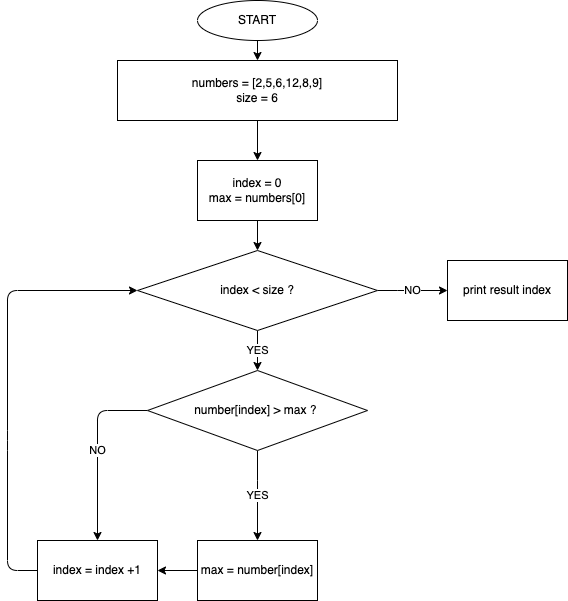

The diagram above was exported from draw.io. Its source (the exported page's mxGraphModel, read from the mxfile embedded in the PNG):
<mxGraphModel dx="534" dy="247" grid="1" gridSize="10" guides="1" tooltips="1" connect="1" arrows="1" fold="1" page="1" pageScale="1" pageWidth="827" pageHeight="1169" math="0" shadow="0">
  <root>
    <mxCell id="0" />
    <mxCell id="1" parent="0" />
    <mxCell id="4" value="" style="edgeStyle=none;html=1;" edge="1" parent="1" source="2" target="3">
      <mxGeometry relative="1" as="geometry" />
    </mxCell>
    <mxCell id="2" value="START" style="ellipse;whiteSpace=wrap;html=1;" vertex="1" parent="1">
      <mxGeometry x="210" y="10" width="120" height="40" as="geometry" />
    </mxCell>
    <mxCell id="6" value="" style="edgeStyle=none;html=1;" edge="1" parent="1" source="3" target="5">
      <mxGeometry relative="1" as="geometry" />
    </mxCell>
    <mxCell id="3" value="numbers = [2,5,6,12,8,9]&lt;br&gt;size = 6" style="whiteSpace=wrap;html=1;" vertex="1" parent="1">
      <mxGeometry x="130" y="70" width="280" height="60" as="geometry" />
    </mxCell>
    <mxCell id="8" value="" style="edgeStyle=none;html=1;" edge="1" parent="1" source="5" target="7">
      <mxGeometry relative="1" as="geometry" />
    </mxCell>
    <mxCell id="5" value="index = 0&lt;br&gt;max = numbers[0]" style="whiteSpace=wrap;html=1;" vertex="1" parent="1">
      <mxGeometry x="210" y="170" width="120" height="60" as="geometry" />
    </mxCell>
    <mxCell id="10" value="NO" style="edgeStyle=none;html=1;" edge="1" parent="1" source="7" target="9">
      <mxGeometry relative="1" as="geometry">
        <Array as="points">
          <mxPoint x="420" y="300" />
        </Array>
      </mxGeometry>
    </mxCell>
    <mxCell id="12" value="YES" style="edgeStyle=none;html=1;" edge="1" parent="1" source="7">
      <mxGeometry relative="1" as="geometry">
        <mxPoint x="270" y="380" as="targetPoint" />
      </mxGeometry>
    </mxCell>
    <mxCell id="7" value="index &amp;lt; size ?" style="rhombus;whiteSpace=wrap;html=1;" vertex="1" parent="1">
      <mxGeometry x="150" y="260" width="240" height="80" as="geometry" />
    </mxCell>
    <mxCell id="9" value="print result index" style="whiteSpace=wrap;html=1;" vertex="1" parent="1">
      <mxGeometry x="460" y="270" width="120" height="60" as="geometry" />
    </mxCell>
    <mxCell id="15" value="YES" style="edgeStyle=none;html=1;" edge="1" parent="1" source="13" target="14">
      <mxGeometry relative="1" as="geometry">
        <Array as="points">
          <mxPoint x="270" y="500" />
        </Array>
      </mxGeometry>
    </mxCell>
    <mxCell id="17" value="NO" style="edgeStyle=none;html=1;exitX=0;exitY=0.5;exitDx=0;exitDy=0;entryX=0.5;entryY=0;entryDx=0;entryDy=0;" edge="1" parent="1" source="13" target="16">
      <mxGeometry relative="1" as="geometry">
        <Array as="points">
          <mxPoint x="110" y="420" />
        </Array>
      </mxGeometry>
    </mxCell>
    <mxCell id="13" value="number[index] &amp;gt; max ?&amp;nbsp;" style="rhombus;whiteSpace=wrap;html=1;" vertex="1" parent="1">
      <mxGeometry x="160" y="380" width="220" height="80" as="geometry" />
    </mxCell>
    <mxCell id="18" style="edgeStyle=none;html=1;exitX=0;exitY=0.5;exitDx=0;exitDy=0;entryX=1;entryY=0.5;entryDx=0;entryDy=0;" edge="1" parent="1" source="14" target="16">
      <mxGeometry relative="1" as="geometry" />
    </mxCell>
    <mxCell id="14" value="max = number[index]" style="whiteSpace=wrap;html=1;" vertex="1" parent="1">
      <mxGeometry x="210" y="550" width="120" height="60" as="geometry" />
    </mxCell>
    <mxCell id="19" style="edgeStyle=none;html=1;exitX=0;exitY=0.5;exitDx=0;exitDy=0;entryX=0;entryY=0.5;entryDx=0;entryDy=0;" edge="1" parent="1" source="16" target="7">
      <mxGeometry relative="1" as="geometry">
        <mxPoint x="60" y="350" as="targetPoint" />
        <Array as="points">
          <mxPoint x="20" y="580" />
          <mxPoint x="20" y="450" />
          <mxPoint x="20" y="300" />
        </Array>
      </mxGeometry>
    </mxCell>
    <mxCell id="16" value="index = index +1" style="rounded=0;whiteSpace=wrap;html=1;" vertex="1" parent="1">
      <mxGeometry x="50" y="550" width="120" height="60" as="geometry" />
    </mxCell>
  </root>
</mxGraphModel>